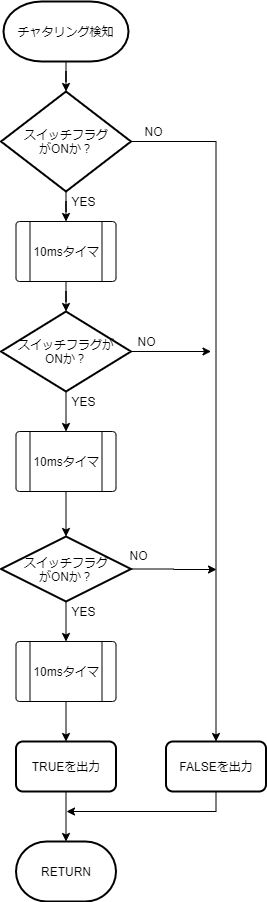

The diagram above was exported from draw.io. Its source (the exported page's mxGraphModel, read from the mxfile embedded in the PNG):
<mxGraphModel dx="1326" dy="806" grid="1" gridSize="10" guides="1" tooltips="1" connect="1" arrows="1" fold="1" page="1" pageScale="1" pageWidth="827" pageHeight="1169" math="0" shadow="0">
  <root>
    <mxCell id="CkNQQCXjqAUPnbJXOt1p-0" />
    <mxCell id="CkNQQCXjqAUPnbJXOt1p-1" parent="CkNQQCXjqAUPnbJXOt1p-0" />
    <mxCell id="CkNQQCXjqAUPnbJXOt1p-2" value="" style="edgeStyle=orthogonalEdgeStyle;rounded=0;orthogonalLoop=1;jettySize=auto;html=1;" parent="CkNQQCXjqAUPnbJXOt1p-1" source="CkNQQCXjqAUPnbJXOt1p-3" target="CkNQQCXjqAUPnbJXOt1p-6" edge="1">
      <mxGeometry relative="1" as="geometry" />
    </mxCell>
    <mxCell id="CkNQQCXjqAUPnbJXOt1p-3" value="チャタリング検知" style="strokeWidth=2;html=1;shape=mxgraph.flowchart.terminator;whiteSpace=wrap;" parent="CkNQQCXjqAUPnbJXOt1p-1" vertex="1">
      <mxGeometry x="70" y="30" width="125" height="60" as="geometry" />
    </mxCell>
    <mxCell id="CkNQQCXjqAUPnbJXOt1p-4" style="edgeStyle=orthogonalEdgeStyle;rounded=0;orthogonalLoop=1;jettySize=auto;html=1;" parent="CkNQQCXjqAUPnbJXOt1p-1" source="CkNQQCXjqAUPnbJXOt1p-6" target="CkNQQCXjqAUPnbJXOt1p-14" edge="1">
      <mxGeometry relative="1" as="geometry" />
    </mxCell>
    <mxCell id="CkNQQCXjqAUPnbJXOt1p-5" value="" style="edgeStyle=orthogonalEdgeStyle;rounded=0;orthogonalLoop=1;jettySize=auto;html=1;" parent="CkNQQCXjqAUPnbJXOt1p-1" source="CkNQQCXjqAUPnbJXOt1p-6" target="CkNQQCXjqAUPnbJXOt1p-23" edge="1">
      <mxGeometry relative="1" as="geometry">
        <mxPoint x="135" y="250" as="targetPoint" />
      </mxGeometry>
    </mxCell>
    <mxCell id="CkNQQCXjqAUPnbJXOt1p-6" value="スイッチフラグ&lt;br&gt;がONか？" style="strokeWidth=2;html=1;shape=mxgraph.flowchart.decision;whiteSpace=wrap;" parent="CkNQQCXjqAUPnbJXOt1p-1" vertex="1">
      <mxGeometry x="67.5" y="120" width="130" height="100" as="geometry" />
    </mxCell>
    <mxCell id="CkNQQCXjqAUPnbJXOt1p-7" value="" style="edgeStyle=orthogonalEdgeStyle;rounded=0;orthogonalLoop=1;jettySize=auto;html=1;" parent="CkNQQCXjqAUPnbJXOt1p-1" source="CkNQQCXjqAUPnbJXOt1p-9" edge="1">
      <mxGeometry relative="1" as="geometry">
        <mxPoint x="132.5" y="460" as="targetPoint" />
      </mxGeometry>
    </mxCell>
    <mxCell id="CkNQQCXjqAUPnbJXOt1p-8" value="" style="edgeStyle=orthogonalEdgeStyle;rounded=0;orthogonalLoop=1;jettySize=auto;html=1;" parent="CkNQQCXjqAUPnbJXOt1p-1" source="CkNQQCXjqAUPnbJXOt1p-9" edge="1">
      <mxGeometry relative="1" as="geometry">
        <mxPoint x="277.5" y="380" as="targetPoint" />
      </mxGeometry>
    </mxCell>
    <mxCell id="CkNQQCXjqAUPnbJXOt1p-9" value="スイッチフラグが&lt;br&gt;ONか？" style="strokeWidth=2;html=1;shape=mxgraph.flowchart.decision;whiteSpace=wrap;" parent="CkNQQCXjqAUPnbJXOt1p-1" vertex="1">
      <mxGeometry x="67.5" y="340" width="130" height="80" as="geometry" />
    </mxCell>
    <mxCell id="CkNQQCXjqAUPnbJXOt1p-10" value="" style="edgeStyle=orthogonalEdgeStyle;rounded=0;orthogonalLoop=1;jettySize=auto;html=1;" parent="CkNQQCXjqAUPnbJXOt1p-1" source="CkNQQCXjqAUPnbJXOt1p-12" edge="1">
      <mxGeometry relative="1" as="geometry">
        <mxPoint x="283" y="598" as="targetPoint" />
      </mxGeometry>
    </mxCell>
    <mxCell id="CkNQQCXjqAUPnbJXOt1p-11" value="" style="edgeStyle=orthogonalEdgeStyle;rounded=0;orthogonalLoop=1;jettySize=auto;html=1;" parent="CkNQQCXjqAUPnbJXOt1p-1" source="CkNQQCXjqAUPnbJXOt1p-12" target="CkNQQCXjqAUPnbJXOt1p-21" edge="1">
      <mxGeometry relative="1" as="geometry" />
    </mxCell>
    <mxCell id="CkNQQCXjqAUPnbJXOt1p-12" value="スイッチフラグ&lt;br&gt;がONか？" style="strokeWidth=2;html=1;shape=mxgraph.flowchart.decision;whiteSpace=wrap;" parent="CkNQQCXjqAUPnbJXOt1p-1" vertex="1">
      <mxGeometry x="67.5" y="565" width="130" height="65" as="geometry" />
    </mxCell>
    <mxCell id="CkNQQCXjqAUPnbJXOt1p-13" style="edgeStyle=orthogonalEdgeStyle;rounded=0;orthogonalLoop=1;jettySize=auto;html=1;" parent="CkNQQCXjqAUPnbJXOt1p-1" source="CkNQQCXjqAUPnbJXOt1p-14" edge="1">
      <mxGeometry relative="1" as="geometry">
        <mxPoint x="133" y="840" as="targetPoint" />
        <Array as="points">
          <mxPoint x="283" y="840" />
          <mxPoint x="133" y="840" />
        </Array>
      </mxGeometry>
    </mxCell>
    <mxCell id="CkNQQCXjqAUPnbJXOt1p-14" value="FALSEを出力" style="rounded=1;whiteSpace=wrap;html=1;absoluteArcSize=1;arcSize=14;strokeWidth=2;" parent="CkNQQCXjqAUPnbJXOt1p-1" vertex="1">
      <mxGeometry x="232.5" y="770" width="100" height="50" as="geometry" />
    </mxCell>
    <mxCell id="CkNQQCXjqAUPnbJXOt1p-15" value="" style="edgeStyle=orthogonalEdgeStyle;rounded=0;orthogonalLoop=1;jettySize=auto;html=1;" parent="CkNQQCXjqAUPnbJXOt1p-1" target="CkNQQCXjqAUPnbJXOt1p-9" edge="1">
      <mxGeometry relative="1" as="geometry">
        <mxPoint x="132.5" y="310" as="sourcePoint" />
      </mxGeometry>
    </mxCell>
    <mxCell id="CkNQQCXjqAUPnbJXOt1p-16" value="" style="edgeStyle=orthogonalEdgeStyle;rounded=0;orthogonalLoop=1;jettySize=auto;html=1;" parent="CkNQQCXjqAUPnbJXOt1p-1" target="CkNQQCXjqAUPnbJXOt1p-12" edge="1">
      <mxGeometry relative="1" as="geometry">
        <mxPoint x="132.5" y="520" as="sourcePoint" />
      </mxGeometry>
    </mxCell>
    <mxCell id="CkNQQCXjqAUPnbJXOt1p-17" value="" style="edgeStyle=orthogonalEdgeStyle;rounded=0;orthogonalLoop=1;jettySize=auto;html=1;" parent="CkNQQCXjqAUPnbJXOt1p-1" source="CkNQQCXjqAUPnbJXOt1p-18" target="CkNQQCXjqAUPnbJXOt1p-19" edge="1">
      <mxGeometry relative="1" as="geometry" />
    </mxCell>
    <mxCell id="CkNQQCXjqAUPnbJXOt1p-18" value="TRUEを出力" style="rounded=1;whiteSpace=wrap;html=1;absoluteArcSize=1;arcSize=14;strokeWidth=2;" parent="CkNQQCXjqAUPnbJXOt1p-1" vertex="1">
      <mxGeometry x="82.5" y="770" width="100" height="50" as="geometry" />
    </mxCell>
    <mxCell id="CkNQQCXjqAUPnbJXOt1p-19" value="RETURN" style="strokeWidth=2;html=1;shape=mxgraph.flowchart.terminator;whiteSpace=wrap;" parent="CkNQQCXjqAUPnbJXOt1p-1" vertex="1">
      <mxGeometry x="82.5" y="870" width="100" height="60" as="geometry" />
    </mxCell>
    <mxCell id="CkNQQCXjqAUPnbJXOt1p-20" value="" style="edgeStyle=orthogonalEdgeStyle;rounded=0;orthogonalLoop=1;jettySize=auto;html=1;" parent="CkNQQCXjqAUPnbJXOt1p-1" source="CkNQQCXjqAUPnbJXOt1p-21" target="CkNQQCXjqAUPnbJXOt1p-18" edge="1">
      <mxGeometry relative="1" as="geometry" />
    </mxCell>
    <mxCell id="CkNQQCXjqAUPnbJXOt1p-21" value="10msタイマ" style="verticalLabelPosition=middle;verticalAlign=middle;html=1;shape=process;whiteSpace=wrap;rounded=1;size=0.14;arcSize=6;labelPosition=center;align=center;" parent="CkNQQCXjqAUPnbJXOt1p-1" vertex="1">
      <mxGeometry x="82.5" y="670" width="100" height="60" as="geometry" />
    </mxCell>
    <mxCell id="CkNQQCXjqAUPnbJXOt1p-22" value="10msタイマ" style="verticalLabelPosition=middle;verticalAlign=middle;html=1;shape=process;whiteSpace=wrap;rounded=1;size=0.14;arcSize=6;labelPosition=center;align=center;" parent="CkNQQCXjqAUPnbJXOt1p-1" vertex="1">
      <mxGeometry x="82.5" y="460" width="100" height="60" as="geometry" />
    </mxCell>
    <mxCell id="CkNQQCXjqAUPnbJXOt1p-23" value="10msタイマ" style="verticalLabelPosition=middle;verticalAlign=middle;html=1;shape=process;whiteSpace=wrap;rounded=1;size=0.14;arcSize=6;labelPosition=center;align=center;" parent="CkNQQCXjqAUPnbJXOt1p-1" vertex="1">
      <mxGeometry x="82.5" y="250" width="100" height="60" as="geometry" />
    </mxCell>
    <mxCell id="Zq-5TjCSKQtmwhAZNuwS-2" value="YES" style="text;html=1;align=center;verticalAlign=middle;resizable=0;points=[];autosize=1;" parent="CkNQQCXjqAUPnbJXOt1p-1" vertex="1">
      <mxGeometry x="130" y="220" width="40" height="20" as="geometry" />
    </mxCell>
    <mxCell id="Zq-5TjCSKQtmwhAZNuwS-4" value="YES" style="text;html=1;align=center;verticalAlign=middle;resizable=0;points=[];autosize=1;" parent="CkNQQCXjqAUPnbJXOt1p-1" vertex="1">
      <mxGeometry x="130" y="420" width="40" height="20" as="geometry" />
    </mxCell>
    <mxCell id="Zq-5TjCSKQtmwhAZNuwS-5" value="YES" style="text;html=1;align=center;verticalAlign=middle;resizable=0;points=[];autosize=1;" parent="CkNQQCXjqAUPnbJXOt1p-1" vertex="1">
      <mxGeometry x="130" y="630" width="40" height="20" as="geometry" />
    </mxCell>
    <mxCell id="Zq-5TjCSKQtmwhAZNuwS-7" value="NO" style="text;html=1;align=center;verticalAlign=middle;resizable=0;points=[];autosize=1;" parent="CkNQQCXjqAUPnbJXOt1p-1" vertex="1">
      <mxGeometry x="205" y="150" width="30" height="20" as="geometry" />
    </mxCell>
    <mxCell id="Zq-5TjCSKQtmwhAZNuwS-8" value="NO" style="text;html=1;align=center;verticalAlign=middle;resizable=0;points=[];autosize=1;" parent="CkNQQCXjqAUPnbJXOt1p-1" vertex="1">
      <mxGeometry x="197.5" y="360" width="30" height="20" as="geometry" />
    </mxCell>
    <mxCell id="Zq-5TjCSKQtmwhAZNuwS-9" value="NO" style="text;html=1;align=center;verticalAlign=middle;resizable=0;points=[];autosize=1;" parent="CkNQQCXjqAUPnbJXOt1p-1" vertex="1">
      <mxGeometry x="190" y="574" width="30" height="20" as="geometry" />
    </mxCell>
  </root>
</mxGraphModel>